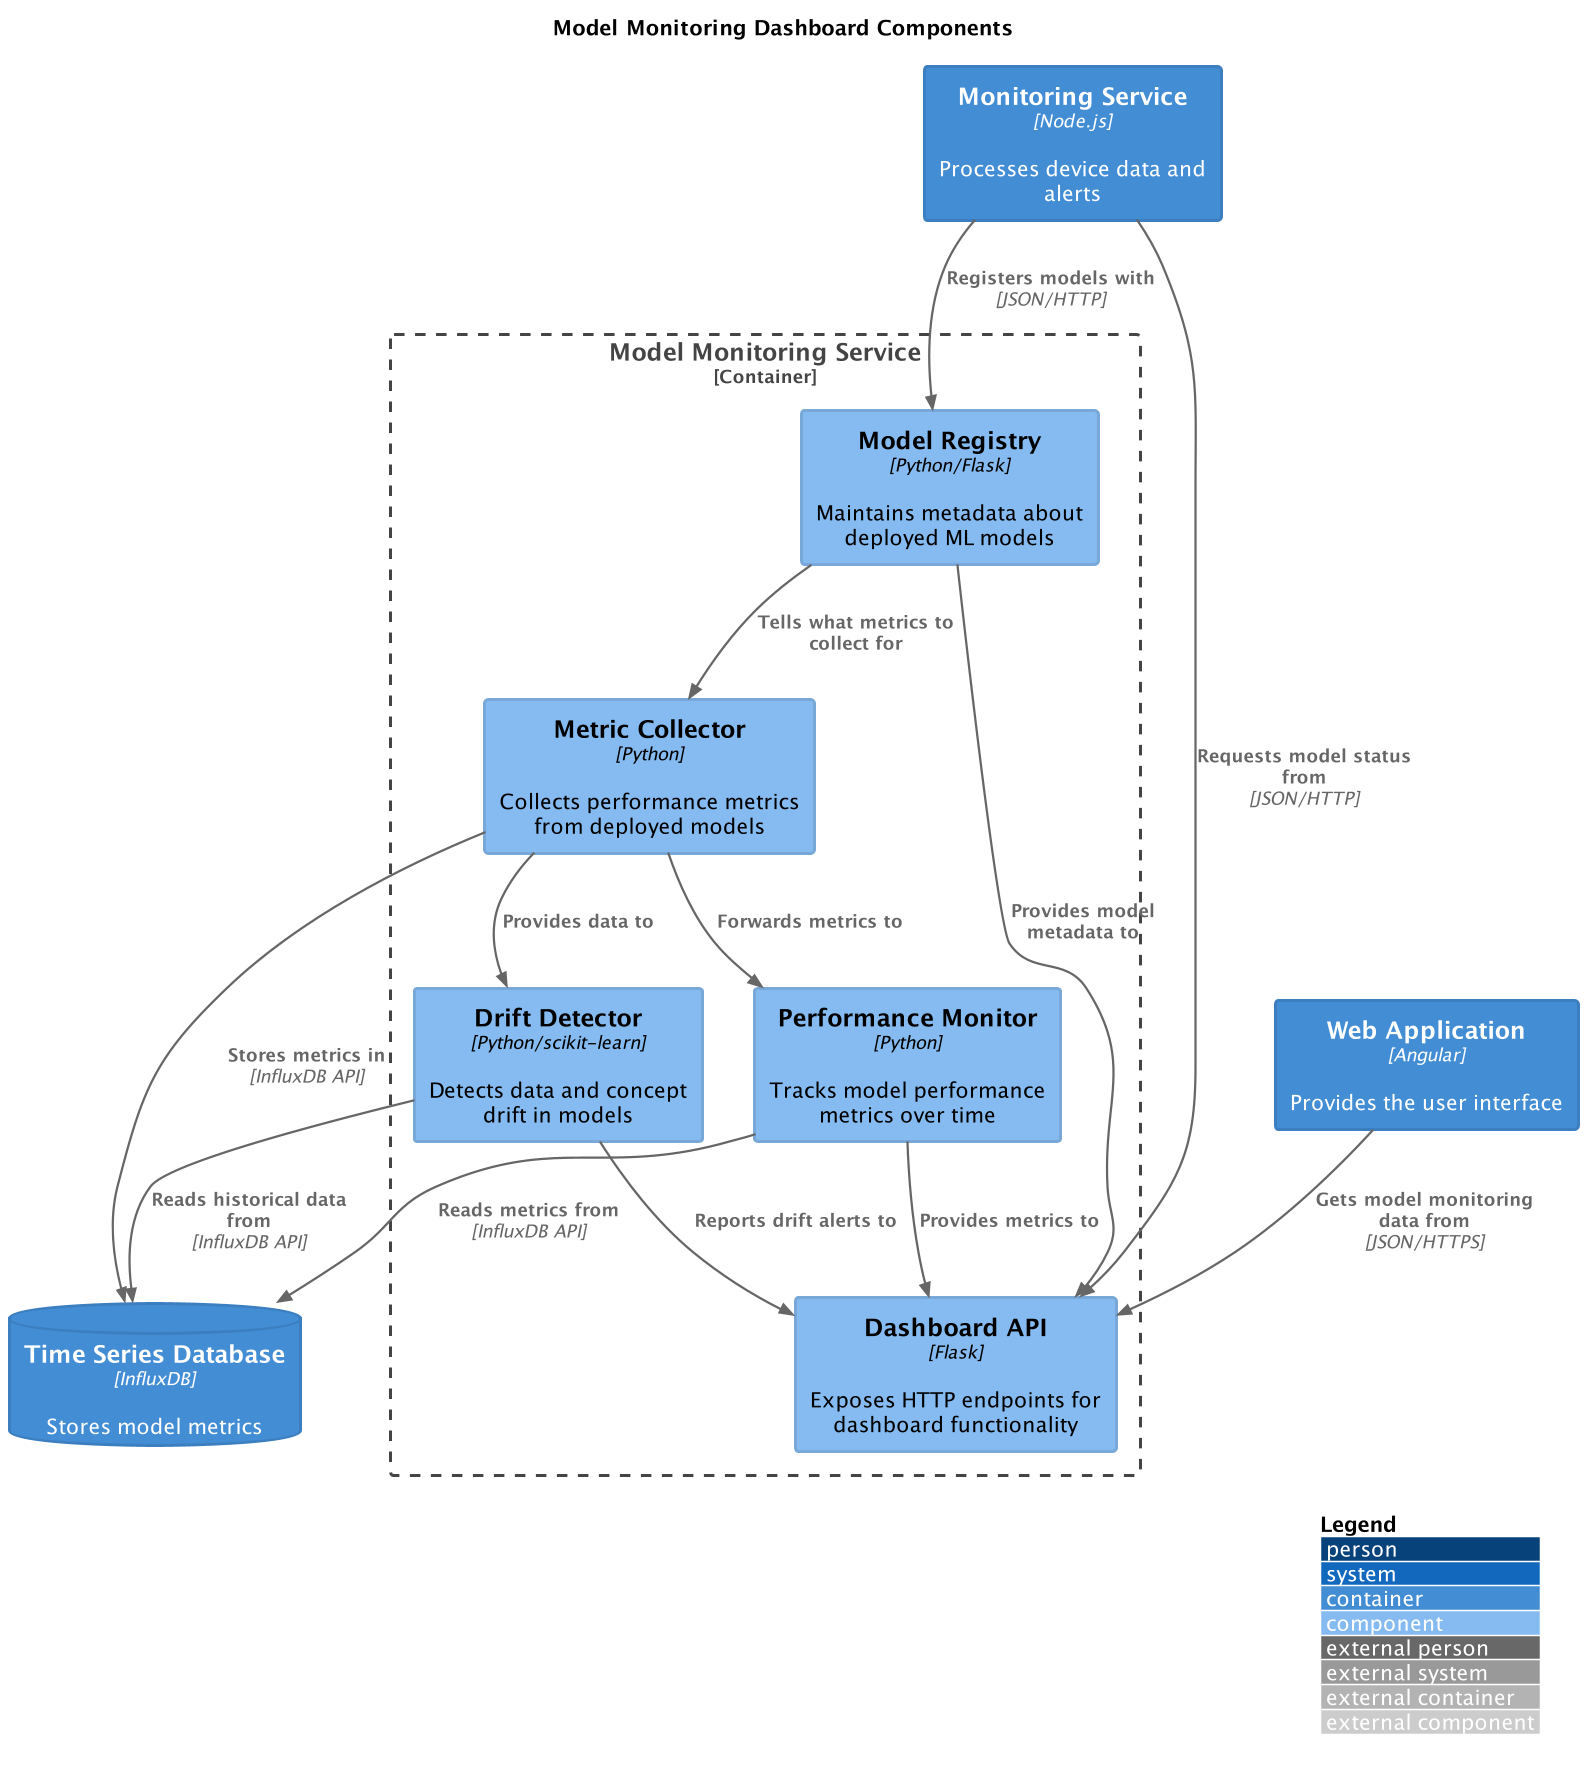

The diagram above was rendered by PlantUML. Its source (embedded in the PNG):
@startuml
!include /tmp/iotsphere_plantuml/theme.puml
scale 1.5
!include <C4/C4_Component>

title "Model Monitoring Dashboard Components"

Container(monitoringService, "Monitoring Service", "Node.js", "Processes device data and alerts")
Container_Boundary(modelMonitoring, "Model Monitoring Service") {
    Component(modelRegistry, "Model Registry", "Python/Flask", "Maintains metadata about deployed ML models")
    Component(metricCollector, "Metric Collector", "Python", "Collects performance metrics from deployed models")
    Component(driftDetector, "Drift Detector", "Python/scikit-learn", "Detects data and concept drift in models")
    Component(performanceMonitor, "Performance Monitor", "Python", "Tracks model performance metrics over time")
    Component(dashboardAPI, "Dashboard API", "Flask", "Exposes HTTP endpoints for dashboard functionality")
}

Container(webApp, "Web Application", "Angular", "Provides the user interface")
ContainerDb(timeseriesDB, "Time Series Database", "InfluxDB", "Stores model metrics")

Rel(monitoringService, modelRegistry, "Registers models with", "JSON/HTTP")
Rel(monitoringService, dashboardAPI, "Requests model status from", "JSON/HTTP")

Rel(modelRegistry, metricCollector, "Tells what metrics to collect for")
Rel(metricCollector, performanceMonitor, "Forwards metrics to")
Rel(metricCollector, driftDetector, "Provides data to")

Rel(metricCollector, timeseriesDB, "Stores metrics in", "InfluxDB API")
Rel(performanceMonitor, timeseriesDB, "Reads metrics from", "InfluxDB API")
Rel(driftDetector, timeseriesDB, "Reads historical data from", "InfluxDB API")

Rel(performanceMonitor, dashboardAPI, "Provides metrics to")
Rel(driftDetector, dashboardAPI, "Reports drift alerts to")
Rel(modelRegistry, dashboardAPI, "Provides model metadata to")

Rel(webApp, dashboardAPI, "Gets model monitoring data from", "JSON/HTTPS")

LAYOUT_WITH_LEGEND()
@enduml